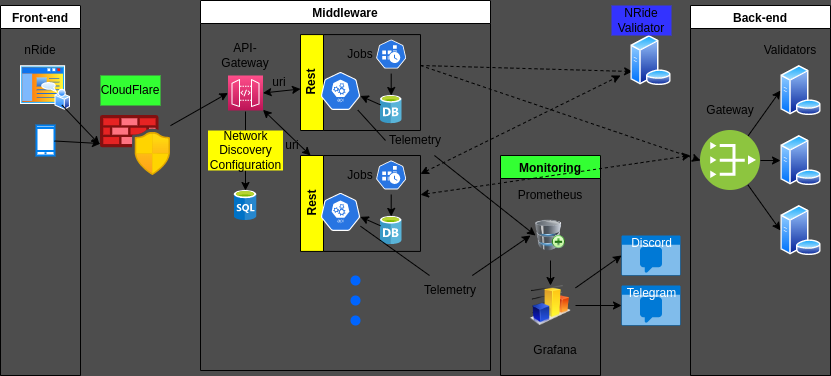

The diagram above was exported from draw.io. Its source (the exported page's mxGraphModel, read from the mxfile embedded in the PNG):
<mxGraphModel dx="1314" dy="788" grid="1" gridSize="10" guides="1" tooltips="1" connect="1" arrows="1" fold="1" page="1" pageScale="1" pageWidth="850" pageHeight="400" background="#4D4D4D" math="0" shadow="0">
  <root>
    <mxCell id="0" />
    <mxCell id="1" parent="0" />
    <mxCell id="49" style="edgeStyle=none;html=1;fontColor=#000000;entryX=0;entryY=0.5;entryDx=0;entryDy=0;entryPerimeter=0;" parent="1" source="7" target="83" edge="1">
      <mxGeometry relative="1" as="geometry">
        <mxPoint x="230" y="100" as="targetPoint" />
      </mxGeometry>
    </mxCell>
    <mxCell id="7" value="" style="aspect=fixed;html=1;points=[];align=center;image;fontSize=12;image=img/lib/azure2/networking/Azure_Firewall_Manager.svg;" parent="1" vertex="1">
      <mxGeometry x="110" y="130" width="70" height="60" as="geometry" />
    </mxCell>
    <mxCell id="8" value="Front-end" style="swimlane;" parent="1" vertex="1">
      <mxGeometry x="10" y="20" width="80" height="370" as="geometry" />
    </mxCell>
    <mxCell id="4" value="nRide" style="text;html=1;strokeColor=none;fillColor=none;align=center;verticalAlign=middle;whiteSpace=wrap;rounded=0;" parent="8" vertex="1">
      <mxGeometry x="10" y="30" width="60" height="30" as="geometry" />
    </mxCell>
    <mxCell id="3" value="" style="aspect=fixed;perimeter=ellipsePerimeter;html=1;align=center;shadow=0;dashed=0;spacingTop=3;image;image=img/lib/active_directory/home_page.svg;" parent="8" vertex="1">
      <mxGeometry x="20" y="60" width="50" height="45" as="geometry" />
    </mxCell>
    <mxCell id="9" value="" style="html=1;verticalLabelPosition=bottom;align=center;labelBackgroundColor=#ffffff;verticalAlign=top;strokeWidth=2;strokeColor=#0080F0;shadow=0;dashed=0;shape=mxgraph.ios7.icons.smartphone;" parent="8" vertex="1">
      <mxGeometry x="36" y="120" width="18" height="30" as="geometry" />
    </mxCell>
    <mxCell id="29" style="edgeStyle=none;html=1;entryX=0;entryY=0.5;entryDx=0;entryDy=0;dashed=1;" parent="1" target="16" edge="1">
      <mxGeometry relative="1" as="geometry">
        <mxPoint x="430" y="80" as="sourcePoint" />
      </mxGeometry>
    </mxCell>
    <mxCell id="30" style="edgeStyle=none;html=1;entryX=0;entryY=0.75;entryDx=0;entryDy=0;dashed=1;" parent="1" target="27" edge="1">
      <mxGeometry relative="1" as="geometry">
        <mxPoint x="430" y="80" as="sourcePoint" />
        <mxPoint x="620" y="220" as="targetPoint" />
      </mxGeometry>
    </mxCell>
    <mxCell id="17" value="Middleware" style="swimlane;" parent="1" vertex="1">
      <mxGeometry x="210" y="15" width="290" height="370" as="geometry" />
    </mxCell>
    <mxCell id="51" style="edgeStyle=none;html=1;fontColor=#000000;startArrow=none;" parent="17" source="52" target="50" edge="1">
      <mxGeometry relative="1" as="geometry" />
    </mxCell>
    <mxCell id="46" value="API-Gateway" style="text;html=1;strokeColor=none;fillColor=none;align=center;verticalAlign=middle;whiteSpace=wrap;rounded=0;" parent="17" vertex="1">
      <mxGeometry x="15" y="40" width="60" height="30" as="geometry" />
    </mxCell>
    <mxCell id="50" value="" style="sketch=0;aspect=fixed;html=1;points=[];align=center;image;fontSize=12;image=img/lib/mscae/SQL_Database_generic.svg;fontColor=#000000;fillColor=#33FF33;" parent="17" vertex="1">
      <mxGeometry x="33.6" y="190" width="22.8" height="30" as="geometry" />
    </mxCell>
    <mxCell id="53" value="" style="edgeStyle=none;html=1;fontColor=#000000;endArrow=none;" parent="17" target="52" edge="1">
      <mxGeometry relative="1" as="geometry">
        <mxPoint x="45" y="111" as="sourcePoint" />
        <mxPoint x="245" y="200" as="targetPoint" />
      </mxGeometry>
    </mxCell>
    <mxCell id="52" value="Network&lt;br&gt;Discovery&lt;br&gt;Configuration" style="text;html=1;strokeColor=none;fillColor=#FFFF00;align=center;verticalAlign=middle;whiteSpace=wrap;rounded=0;fontColor=#000000;" parent="17" vertex="1">
      <mxGeometry x="7.5" y="130" width="75" height="40" as="geometry" />
    </mxCell>
    <mxCell id="81" style="edgeStyle=none;html=1;fontColor=#000000;entryX=1;entryY=0.5;entryDx=0;entryDy=0;entryPerimeter=0;startArrow=classic;startFill=1;" parent="17" source="62" target="83" edge="1">
      <mxGeometry relative="1" as="geometry">
        <mxPoint x="70" y="88.66086956521735" as="targetPoint" />
      </mxGeometry>
    </mxCell>
    <mxCell id="62" value="Rest" style="swimlane;horizontal=0;whiteSpace=wrap;html=1;fontColor=#000000;fillColor=#FFFF00;" parent="17" vertex="1">
      <mxGeometry x="100" y="34.08" width="120" height="95.92" as="geometry" />
    </mxCell>
    <mxCell id="55" value="" style="sketch=0;html=1;dashed=0;whitespace=wrap;fillColor=#2875E2;strokeColor=#ffffff;points=[[0.005,0.63,0],[0.1,0.2,0],[0.9,0.2,0],[0.5,0,0],[0.995,0.63,0],[0.72,0.99,0],[0.5,1,0],[0.28,0.99,0]];verticalLabelPosition=bottom;align=center;verticalAlign=top;shape=mxgraph.kubernetes.icon;prIcon=api;fontColor=#000000;" parent="62" vertex="1">
      <mxGeometry x="20" y="37.42" width="40" height="38" as="geometry" />
    </mxCell>
    <mxCell id="54" value="" style="sketch=0;html=1;dashed=0;whitespace=wrap;fillColor=#2875E2;strokeColor=#ffffff;points=[[0.005,0.63,0],[0.1,0.2,0],[0.9,0.2,0],[0.5,0,0],[0.995,0.63,0],[0.72,0.99,0],[0.5,1,0],[0.28,0.99,0]];verticalLabelPosition=bottom;align=center;verticalAlign=top;shape=mxgraph.kubernetes.icon;prIcon=cronjob;fontColor=#000000;" parent="62" vertex="1">
      <mxGeometry x="75.7" y="1.7763568394002505e-15" width="30" height="39" as="geometry" />
    </mxCell>
    <mxCell id="57" value="" style="sketch=0;aspect=fixed;html=1;points=[];align=center;image;fontSize=12;image=img/lib/mscae/Database_General.svg;fontColor=#000000;fillColor=#FFFF00;" parent="62" vertex="1">
      <mxGeometry x="80" y="60.920000000000016" width="21.4" height="28.16" as="geometry" />
    </mxCell>
    <mxCell id="59" style="edgeStyle=none;html=1;entryX=0.995;entryY=0.63;entryDx=0;entryDy=0;entryPerimeter=0;fontColor=#000000;" parent="62" source="57" target="55" edge="1">
      <mxGeometry relative="1" as="geometry" />
    </mxCell>
    <mxCell id="60" style="edgeStyle=none;html=1;fontColor=#000000;" parent="62" source="54" target="57" edge="1">
      <mxGeometry relative="1" as="geometry" />
    </mxCell>
    <mxCell id="58" value="Jobs" style="text;html=1;strokeColor=none;fillColor=none;align=center;verticalAlign=middle;whiteSpace=wrap;rounded=0;" parent="62" vertex="1">
      <mxGeometry x="30" y="4.500000000000002" width="60" height="30" as="geometry" />
    </mxCell>
    <mxCell id="67" value="Rest" style="swimlane;horizontal=0;whiteSpace=wrap;html=1;fontColor=#000000;fillColor=#FFFF00;" parent="17" vertex="1">
      <mxGeometry x="100" y="155" width="120" height="95.92" as="geometry" />
    </mxCell>
    <mxCell id="68" value="" style="sketch=0;html=1;dashed=0;whitespace=wrap;fillColor=#2875E2;strokeColor=#ffffff;points=[[0.005,0.63,0],[0.1,0.2,0],[0.9,0.2,0],[0.5,0,0],[0.995,0.63,0],[0.72,0.99,0],[0.5,1,0],[0.28,0.99,0]];verticalLabelPosition=bottom;align=center;verticalAlign=top;shape=mxgraph.kubernetes.icon;prIcon=api;fontColor=#000000;" parent="67" vertex="1">
      <mxGeometry x="20" y="37.42" width="40" height="38" as="geometry" />
    </mxCell>
    <mxCell id="69" value="" style="sketch=0;html=1;dashed=0;whitespace=wrap;fillColor=#2875E2;strokeColor=#ffffff;points=[[0.005,0.63,0],[0.1,0.2,0],[0.9,0.2,0],[0.5,0,0],[0.995,0.63,0],[0.72,0.99,0],[0.5,1,0],[0.28,0.99,0]];verticalLabelPosition=bottom;align=center;verticalAlign=top;shape=mxgraph.kubernetes.icon;prIcon=cronjob;fontColor=#000000;" parent="67" vertex="1">
      <mxGeometry x="75.7" y="1.7763568394002505e-15" width="30" height="39" as="geometry" />
    </mxCell>
    <mxCell id="70" value="" style="sketch=0;aspect=fixed;html=1;points=[];align=center;image;fontSize=12;image=img/lib/mscae/Database_General.svg;fontColor=#000000;fillColor=#FFFF00;" parent="67" vertex="1">
      <mxGeometry x="80" y="60.920000000000016" width="21.4" height="28.16" as="geometry" />
    </mxCell>
    <mxCell id="71" style="edgeStyle=none;html=1;entryX=0.995;entryY=0.63;entryDx=0;entryDy=0;entryPerimeter=0;fontColor=#000000;" parent="67" source="70" target="68" edge="1">
      <mxGeometry relative="1" as="geometry" />
    </mxCell>
    <mxCell id="72" style="edgeStyle=none;html=1;fontColor=#000000;" parent="67" source="69" target="70" edge="1">
      <mxGeometry relative="1" as="geometry" />
    </mxCell>
    <mxCell id="73" value="Jobs" style="text;html=1;strokeColor=none;fillColor=none;align=center;verticalAlign=middle;whiteSpace=wrap;rounded=0;" parent="67" vertex="1">
      <mxGeometry x="30" y="4.500000000000002" width="60" height="30" as="geometry" />
    </mxCell>
    <mxCell id="78" value="" style="shape=ellipse;fillColor=#0065FF;strokeColor=none;html=1;sketch=0;fontColor=#000000;" parent="17" vertex="1">
      <mxGeometry x="150" y="275" width="10" height="10" as="geometry" />
    </mxCell>
    <mxCell id="79" value="" style="shape=ellipse;fillColor=#0065FF;strokeColor=none;html=1;sketch=0;fontColor=#000000;" parent="17" vertex="1">
      <mxGeometry x="150" y="295" width="10" height="10" as="geometry" />
    </mxCell>
    <mxCell id="80" value="" style="shape=ellipse;fillColor=#0065FF;strokeColor=none;html=1;sketch=0;fontColor=#000000;" parent="17" vertex="1">
      <mxGeometry x="150" y="315" width="10" height="10" as="geometry" />
    </mxCell>
    <mxCell id="88" style="edgeStyle=none;html=1;startArrow=classic;startFill=1;" edge="1" parent="17" source="83" target="67">
      <mxGeometry relative="1" as="geometry" />
    </mxCell>
    <mxCell id="83" value="" style="sketch=0;points=[[0,0,0],[0.25,0,0],[0.5,0,0],[0.75,0,0],[1,0,0],[0,1,0],[0.25,1,0],[0.5,1,0],[0.75,1,0],[1,1,0],[0,0.25,0],[0,0.5,0],[0,0.75,0],[1,0.25,0],[1,0.5,0],[1,0.75,0]];outlineConnect=0;fontColor=#232F3E;gradientColor=#FF4F8B;gradientDirection=north;fillColor=#BC1356;strokeColor=#ffffff;dashed=0;verticalLabelPosition=bottom;verticalAlign=top;align=center;html=1;fontSize=12;fontStyle=0;aspect=fixed;shape=mxgraph.aws4.resourceIcon;resIcon=mxgraph.aws4.api_gateway;" vertex="1" parent="17">
      <mxGeometry x="27.5" y="75" width="35" height="35" as="geometry" />
    </mxCell>
    <mxCell id="85" value="uri" style="text;html=1;strokeColor=none;fillColor=none;align=center;verticalAlign=middle;whiteSpace=wrap;rounded=0;" vertex="1" parent="17">
      <mxGeometry x="62.50000000000001" y="67.03999999999999" width="33.6" height="30" as="geometry" />
    </mxCell>
    <mxCell id="86" value="uri" style="text;html=1;strokeColor=none;fillColor=none;align=center;verticalAlign=middle;whiteSpace=wrap;rounded=0;" vertex="1" parent="17">
      <mxGeometry x="75" y="130" width="33.6" height="30" as="geometry" />
    </mxCell>
    <mxCell id="66" value="Telemetry" style="text;html=1;strokeColor=none;fillColor=none;align=center;verticalAlign=middle;whiteSpace=wrap;rounded=0;" parent="17" vertex="1">
      <mxGeometry x="185" y="125" width="60" height="30" as="geometry" />
    </mxCell>
    <mxCell id="92" value="" style="edgeStyle=none;html=1;entryX=0;entryY=0.5;entryDx=0;entryDy=0;fontColor=#000000;endArrow=none;" edge="1" parent="17" source="55" target="66">
      <mxGeometry relative="1" as="geometry">
        <mxPoint x="160" y="105.32051282051282" as="sourcePoint" />
        <mxPoint x="335" y="235" as="targetPoint" />
      </mxGeometry>
    </mxCell>
    <mxCell id="75" value="Telemetry" style="text;html=1;strokeColor=none;fillColor=none;align=center;verticalAlign=middle;whiteSpace=wrap;rounded=0;" parent="17" vertex="1">
      <mxGeometry x="220" y="275" width="60" height="30" as="geometry" />
    </mxCell>
    <mxCell id="93" value="" style="edgeStyle=none;html=1;fontColor=#000000;endArrow=none;" edge="1" parent="17" source="68" target="75">
      <mxGeometry relative="1" as="geometry">
        <mxPoint x="330" y="235" as="targetPoint" />
        <mxPoint x="160" y="213.90210526315798" as="sourcePoint" />
      </mxGeometry>
    </mxCell>
    <mxCell id="18" value="Back-end" style="swimlane;" parent="1" vertex="1">
      <mxGeometry x="700" y="20" width="140" height="370" as="geometry" />
    </mxCell>
    <mxCell id="22" style="edgeStyle=none;html=1;entryX=0;entryY=0.5;entryDx=0;entryDy=0;" parent="18" source="16" target="13" edge="1">
      <mxGeometry relative="1" as="geometry" />
    </mxCell>
    <mxCell id="23" style="edgeStyle=none;html=1;entryX=0;entryY=0.5;entryDx=0;entryDy=0;" parent="18" source="16" target="11" edge="1">
      <mxGeometry relative="1" as="geometry" />
    </mxCell>
    <mxCell id="16" value="" style="aspect=fixed;perimeter=ellipsePerimeter;html=1;align=center;shadow=0;dashed=0;fontColor=#4277BB;labelBackgroundColor=#ffffff;fontSize=12;spacingTop=3;image;image=img/lib/ibm/vpc/PublicGateway.svg;" parent="18" vertex="1">
      <mxGeometry x="10" y="125" width="60" height="60" as="geometry" />
    </mxCell>
    <mxCell id="11" value="" style="aspect=fixed;perimeter=ellipsePerimeter;html=1;align=center;shadow=0;dashed=0;spacingTop=3;image;image=img/lib/active_directory/database_server.svg;" parent="18" vertex="1">
      <mxGeometry x="90" y="60" width="41" height="50" as="geometry" />
    </mxCell>
    <mxCell id="12" value="" style="aspect=fixed;perimeter=ellipsePerimeter;html=1;align=center;shadow=0;dashed=0;spacingTop=3;image;image=img/lib/active_directory/database_server.svg;" parent="18" vertex="1">
      <mxGeometry x="90" y="130" width="41" height="50" as="geometry" />
    </mxCell>
    <mxCell id="13" value="" style="aspect=fixed;perimeter=ellipsePerimeter;html=1;align=center;shadow=0;dashed=0;spacingTop=3;image;image=img/lib/active_directory/database_server.svg;" parent="18" vertex="1">
      <mxGeometry x="90" y="200" width="41" height="50" as="geometry" />
    </mxCell>
    <mxCell id="24" value="Gateway" style="text;html=1;strokeColor=none;fillColor=none;align=center;verticalAlign=middle;whiteSpace=wrap;rounded=0;" parent="18" vertex="1">
      <mxGeometry x="10" y="90" width="60" height="30" as="geometry" />
    </mxCell>
    <mxCell id="25" value="Validators" style="text;html=1;strokeColor=none;fillColor=none;align=center;verticalAlign=middle;whiteSpace=wrap;rounded=0;" parent="18" vertex="1">
      <mxGeometry x="70" y="30" width="60" height="30" as="geometry" />
    </mxCell>
    <mxCell id="21" style="edgeStyle=none;html=1;entryX=0;entryY=0.5;entryDx=0;entryDy=0;" parent="18" source="16" target="12" edge="1">
      <mxGeometry relative="1" as="geometry">
        <mxPoint x="50" y="236" as="targetPoint" />
      </mxGeometry>
    </mxCell>
    <mxCell id="27" value="" style="aspect=fixed;perimeter=ellipsePerimeter;html=1;align=center;shadow=0;dashed=0;spacingTop=3;image;image=img/lib/active_directory/database_server.svg;" parent="1" vertex="1">
      <mxGeometry x="640" y="50" width="41" height="50" as="geometry" />
    </mxCell>
    <mxCell id="28" value="NRide&lt;br&gt;Validator" style="text;html=1;strokeColor=none;fillColor=#3333FF;align=center;verticalAlign=middle;whiteSpace=wrap;rounded=0;" parent="1" vertex="1">
      <mxGeometry x="621" y="20" width="60" height="30" as="geometry" />
    </mxCell>
    <mxCell id="32" value="CloudFlare" style="text;html=1;strokeColor=none;fillColor=#33FF33;align=center;verticalAlign=middle;whiteSpace=wrap;rounded=0;fontColor=#000000;" parent="1" vertex="1">
      <mxGeometry x="110" y="90" width="60" height="30" as="geometry" />
    </mxCell>
    <mxCell id="33" value="Monitoring" style="swimlane;fontColor=#000000;fillColor=#33FF33;" parent="1" vertex="1">
      <mxGeometry x="510" y="170" width="100" height="220" as="geometry" />
    </mxCell>
    <mxCell id="34" value="" style="image;html=1;image=img/lib/clip_art/finance/Graph_128x128.png;fontColor=#000000;fillColor=#33FF33;" parent="33" vertex="1">
      <mxGeometry x="25" y="130" width="50" height="40" as="geometry" />
    </mxCell>
    <mxCell id="40" style="edgeStyle=none;html=1;fontColor=#000000;" parent="33" source="36" target="34" edge="1">
      <mxGeometry relative="1" as="geometry" />
    </mxCell>
    <mxCell id="36" value="" style="image;html=1;image=img/lib/clip_art/computers/Database_Add_128x128.png;fontColor=#000000;fillColor=#33FF33;" parent="33" vertex="1">
      <mxGeometry x="35" y="55" width="30" height="50" as="geometry" />
    </mxCell>
    <mxCell id="37" value="Prometheus" style="text;html=1;strokeColor=none;fillColor=none;align=center;verticalAlign=middle;whiteSpace=wrap;rounded=0;" parent="33" vertex="1">
      <mxGeometry x="20" y="25" width="60" height="30" as="geometry" />
    </mxCell>
    <mxCell id="35" value="Grafana" style="text;html=1;strokeColor=none;fillColor=none;align=center;verticalAlign=middle;whiteSpace=wrap;rounded=0;" parent="33" vertex="1">
      <mxGeometry x="25" y="180" width="60" height="30" as="geometry" />
    </mxCell>
    <mxCell id="41" value="Discord" style="html=1;strokeColor=none;fillColor=#0079D6;labelPosition=center;verticalLabelPosition=middle;verticalAlign=top;align=center;fontSize=12;outlineConnect=0;spacingTop=-6;fontColor=#FFFFFF;sketch=0;shape=mxgraph.sitemap.chat;" parent="1" vertex="1">
      <mxGeometry x="631" y="250" width="59" height="40" as="geometry" />
    </mxCell>
    <mxCell id="42" value="Telegram" style="html=1;strokeColor=none;fillColor=#0079D6;labelPosition=center;verticalLabelPosition=middle;verticalAlign=top;align=center;fontSize=12;outlineConnect=0;spacingTop=-6;fontColor=#FFFFFF;sketch=0;shape=mxgraph.sitemap.chat;" parent="1" vertex="1">
      <mxGeometry x="631" y="300" width="59" height="40" as="geometry" />
    </mxCell>
    <mxCell id="43" style="edgeStyle=none;html=1;entryX=0;entryY=0.5;entryDx=0;entryDy=0;entryPerimeter=0;fontColor=#000000;" parent="1" source="34" target="41" edge="1">
      <mxGeometry relative="1" as="geometry" />
    </mxCell>
    <mxCell id="44" style="edgeStyle=none;html=1;fontColor=#000000;" parent="1" source="34" target="42" edge="1">
      <mxGeometry relative="1" as="geometry" />
    </mxCell>
    <mxCell id="47" style="edgeStyle=none;html=1;entryX=-0.014;entryY=0.483;entryDx=0;entryDy=0;entryPerimeter=0;fontColor=#000000;" parent="1" source="3" target="7" edge="1">
      <mxGeometry relative="1" as="geometry" />
    </mxCell>
    <mxCell id="48" style="edgeStyle=none;html=1;fontColor=#000000;" parent="1" source="9" target="7" edge="1">
      <mxGeometry relative="1" as="geometry" />
    </mxCell>
    <mxCell id="64" style="edgeStyle=none;html=1;entryX=0;entryY=0.5;entryDx=0;entryDy=0;fontColor=#000000;startArrow=none;" parent="1" source="66" target="36" edge="1">
      <mxGeometry relative="1" as="geometry" />
    </mxCell>
    <mxCell id="74" style="edgeStyle=none;html=1;fontColor=#000000;startArrow=none;" parent="1" source="75" edge="1">
      <mxGeometry relative="1" as="geometry">
        <mxPoint x="540" y="250" as="targetPoint" />
      </mxGeometry>
    </mxCell>
    <mxCell id="90" style="edgeStyle=none;html=1;startArrow=classic;startFill=1;dashed=1;" edge="1" parent="1" source="67">
      <mxGeometry relative="1" as="geometry">
        <mxPoint x="630" y="90" as="targetPoint" />
      </mxGeometry>
    </mxCell>
    <mxCell id="91" style="edgeStyle=none;html=1;startArrow=classic;startFill=1;dashed=1;endArrow=classic;endFill=1;" edge="1" parent="1" source="67">
      <mxGeometry relative="1" as="geometry">
        <mxPoint x="700" y="170" as="targetPoint" />
      </mxGeometry>
    </mxCell>
  </root>
</mxGraphModel>